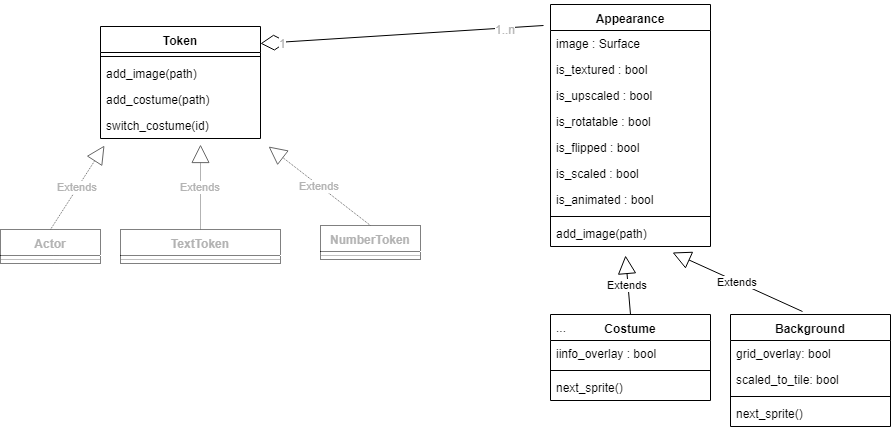

The diagram above was exported from draw.io. Its source (the exported page's mxGraphModel, read from the mxfile embedded in the PNG):
<mxGraphModel dx="1154" dy="685" grid="1" gridSize="10" guides="1" tooltips="1" connect="1" arrows="1" fold="1" page="1" pageScale="1" pageWidth="827" pageHeight="1169" math="0" shadow="0">
  <root>
    <mxCell id="0" />
    <mxCell id="1" parent="0" />
    <mxCell id="UST-gNYKlrWyq94DThVL-1" value="Token&#10;&#10;" style="swimlane;fontStyle=1;align=center;verticalAlign=top;childLayout=stackLayout;horizontal=1;startSize=26;horizontalStack=0;resizeParent=1;resizeParentMax=0;resizeLast=0;collapsible=1;marginBottom=0;" parent="1" vertex="1">
      <mxGeometry x="120" y="82" width="160" height="112" as="geometry" />
    </mxCell>
    <mxCell id="UST-gNYKlrWyq94DThVL-3" value="" style="line;strokeWidth=1;fillColor=none;align=left;verticalAlign=middle;spacingTop=-1;spacingLeft=3;spacingRight=3;rotatable=0;labelPosition=right;points=[];portConstraint=eastwest;" parent="UST-gNYKlrWyq94DThVL-1" vertex="1">
      <mxGeometry y="26" width="160" height="8" as="geometry" />
    </mxCell>
    <mxCell id="UST-gNYKlrWyq94DThVL-35" value="add_image(path)" style="text;strokeColor=none;fillColor=none;align=left;verticalAlign=top;spacingLeft=4;spacingRight=4;overflow=hidden;rotatable=0;points=[[0,0.5],[1,0.5]];portConstraint=eastwest;" parent="UST-gNYKlrWyq94DThVL-1" vertex="1">
      <mxGeometry y="34" width="160" height="26" as="geometry" />
    </mxCell>
    <mxCell id="UST-gNYKlrWyq94DThVL-37" value="add_costume(path)" style="text;strokeColor=none;fillColor=none;align=left;verticalAlign=top;spacingLeft=4;spacingRight=4;overflow=hidden;rotatable=0;points=[[0,0.5],[1,0.5]];portConstraint=eastwest;" parent="UST-gNYKlrWyq94DThVL-1" vertex="1">
      <mxGeometry y="60" width="160" height="26" as="geometry" />
    </mxCell>
    <mxCell id="UST-gNYKlrWyq94DThVL-38" value="switch_costume(id)" style="text;strokeColor=none;fillColor=none;align=left;verticalAlign=top;spacingLeft=4;spacingRight=4;overflow=hidden;rotatable=0;points=[[0,0.5],[1,0.5]];portConstraint=eastwest;" parent="UST-gNYKlrWyq94DThVL-1" vertex="1">
      <mxGeometry y="86" width="160" height="26" as="geometry" />
    </mxCell>
    <mxCell id="UST-gNYKlrWyq94DThVL-9" value="" style="endArrow=diamondThin;endFill=0;endSize=24;html=1;entryX=1;entryY=0.5;entryDx=0;entryDy=0;exitX=-0.044;exitY=-0.192;exitDx=0;exitDy=0;exitPerimeter=0;" parent="1" source="UST-gNYKlrWyq94DThVL-21" edge="1">
      <mxGeometry width="160" relative="1" as="geometry">
        <mxPoint x="520" y="100" as="sourcePoint" />
        <mxPoint x="280" y="99" as="targetPoint" />
      </mxGeometry>
    </mxCell>
    <mxCell id="UST-gNYKlrWyq94DThVL-46" value="1..n&lt;br&gt;" style="text;html=1;resizable=0;points=[];align=center;verticalAlign=middle;labelBackgroundColor=#ffffff;fontColor=#B3B3B3;" parent="UST-gNYKlrWyq94DThVL-9" vertex="1" connectable="0">
      <mxGeometry x="-0.7244" y="1" relative="1" as="geometry">
        <mxPoint as="offset" />
      </mxGeometry>
    </mxCell>
    <mxCell id="UST-gNYKlrWyq94DThVL-47" value="1" style="text;html=1;resizable=0;points=[];align=center;verticalAlign=middle;labelBackgroundColor=#ffffff;fontColor=#B3B3B3;" parent="UST-gNYKlrWyq94DThVL-9" vertex="1" connectable="0">
      <mxGeometry x="0.8445" y="1" relative="1" as="geometry">
        <mxPoint as="offset" />
      </mxGeometry>
    </mxCell>
    <mxCell id="UST-gNYKlrWyq94DThVL-10" value="Actor&#10;" style="swimlane;fontStyle=1;align=center;verticalAlign=top;childLayout=stackLayout;horizontal=1;startSize=26;horizontalStack=0;resizeParent=1;resizeParentMax=0;resizeLast=0;collapsible=1;marginBottom=0;dashed=1;dashPattern=1 1;strokeColor=#000000;fontColor=#B3B3B3;" parent="1" vertex="1">
      <mxGeometry x="20" y="285" width="100" height="34" as="geometry" />
    </mxCell>
    <mxCell id="UST-gNYKlrWyq94DThVL-11" value="" style="line;strokeWidth=1;align=left;verticalAlign=middle;spacingTop=-1;spacingLeft=3;spacingRight=3;rotatable=0;labelPosition=right;points=[];portConstraint=eastwest;dashed=1;dashPattern=1 1;strokeColor=#808080;fontColor=#B3B3B3;" parent="UST-gNYKlrWyq94DThVL-10" vertex="1">
      <mxGeometry y="26" width="100" height="8" as="geometry" />
    </mxCell>
    <mxCell id="UST-gNYKlrWyq94DThVL-12" value="NumberToken&#10;" style="swimlane;fontStyle=1;align=center;verticalAlign=top;childLayout=stackLayout;horizontal=1;startSize=26;horizontalStack=0;resizeParent=1;resizeParentMax=0;resizeLast=0;collapsible=1;marginBottom=0;dashed=1;dashPattern=1 1;strokeColor=#000000;fontColor=#B3B3B3;" parent="1" vertex="1">
      <mxGeometry x="340" y="281" width="100" height="34" as="geometry" />
    </mxCell>
    <mxCell id="UST-gNYKlrWyq94DThVL-13" value="" style="line;strokeWidth=1;align=left;verticalAlign=middle;spacingTop=-1;spacingLeft=3;spacingRight=3;rotatable=0;labelPosition=right;points=[];portConstraint=eastwest;dashed=1;dashPattern=1 1;strokeColor=#808080;fontColor=#B3B3B3;" parent="UST-gNYKlrWyq94DThVL-12" vertex="1">
      <mxGeometry y="26" width="100" height="8" as="geometry" />
    </mxCell>
    <mxCell id="UST-gNYKlrWyq94DThVL-14" value="TextToken&#10;" style="swimlane;fontStyle=1;align=center;verticalAlign=top;childLayout=stackLayout;horizontal=1;startSize=26;horizontalStack=0;resizeParent=1;resizeParentMax=0;resizeLast=0;collapsible=1;marginBottom=0;dashed=1;dashPattern=1 1;strokeColor=#000000;fontColor=#B3B3B3;" parent="1" vertex="1">
      <mxGeometry x="140" y="285" width="160" height="34" as="geometry" />
    </mxCell>
    <mxCell id="UST-gNYKlrWyq94DThVL-15" value="" style="line;strokeWidth=1;align=left;verticalAlign=middle;spacingTop=-1;spacingLeft=3;spacingRight=3;rotatable=0;labelPosition=right;points=[];portConstraint=eastwest;dashed=1;dashPattern=1 1;strokeColor=#808080;fontColor=#B3B3B3;" parent="UST-gNYKlrWyq94DThVL-14" vertex="1">
      <mxGeometry y="26" width="160" height="8" as="geometry" />
    </mxCell>
    <mxCell id="UST-gNYKlrWyq94DThVL-20" value="Appearance&#10;" style="swimlane;fontStyle=1;align=center;verticalAlign=top;childLayout=stackLayout;horizontal=1;startSize=26;horizontalStack=0;resizeParent=1;resizeParentMax=0;resizeLast=0;collapsible=1;marginBottom=0;" parent="1" vertex="1">
      <mxGeometry x="570" y="60" width="160" height="242" as="geometry" />
    </mxCell>
    <mxCell id="UST-gNYKlrWyq94DThVL-21" value="image : Surface&#10;" style="text;strokeColor=none;fillColor=none;align=left;verticalAlign=top;spacingLeft=4;spacingRight=4;overflow=hidden;rotatable=0;points=[[0,0.5],[1,0.5]];portConstraint=eastwest;" parent="UST-gNYKlrWyq94DThVL-20" vertex="1">
      <mxGeometry y="26" width="160" height="26" as="geometry" />
    </mxCell>
    <mxCell id="UST-gNYKlrWyq94DThVL-49" value="is_textured : bool&#10;" style="text;strokeColor=none;fillColor=none;align=left;verticalAlign=top;spacingLeft=4;spacingRight=4;overflow=hidden;rotatable=0;points=[[0,0.5],[1,0.5]];portConstraint=eastwest;" parent="UST-gNYKlrWyq94DThVL-20" vertex="1">
      <mxGeometry y="52" width="160" height="26" as="geometry" />
    </mxCell>
    <mxCell id="UST-gNYKlrWyq94DThVL-50" value="is_upscaled : bool&#10;" style="text;strokeColor=none;fillColor=none;align=left;verticalAlign=top;spacingLeft=4;spacingRight=4;overflow=hidden;rotatable=0;points=[[0,0.5],[1,0.5]];portConstraint=eastwest;" parent="UST-gNYKlrWyq94DThVL-20" vertex="1">
      <mxGeometry y="78" width="160" height="26" as="geometry" />
    </mxCell>
    <mxCell id="UST-gNYKlrWyq94DThVL-51" value="is_rotatable : bool&#10;" style="text;strokeColor=none;fillColor=none;align=left;verticalAlign=top;spacingLeft=4;spacingRight=4;overflow=hidden;rotatable=0;points=[[0,0.5],[1,0.5]];portConstraint=eastwest;" parent="UST-gNYKlrWyq94DThVL-20" vertex="1">
      <mxGeometry y="104" width="160" height="26" as="geometry" />
    </mxCell>
    <mxCell id="UST-gNYKlrWyq94DThVL-52" value="is_flipped : bool&#10;" style="text;strokeColor=none;fillColor=none;align=left;verticalAlign=top;spacingLeft=4;spacingRight=4;overflow=hidden;rotatable=0;points=[[0,0.5],[1,0.5]];portConstraint=eastwest;" parent="UST-gNYKlrWyq94DThVL-20" vertex="1">
      <mxGeometry y="130" width="160" height="26" as="geometry" />
    </mxCell>
    <mxCell id="UST-gNYKlrWyq94DThVL-53" value="is_scaled : bool&#10;" style="text;strokeColor=none;fillColor=none;align=left;verticalAlign=top;spacingLeft=4;spacingRight=4;overflow=hidden;rotatable=0;points=[[0,0.5],[1,0.5]];portConstraint=eastwest;" parent="UST-gNYKlrWyq94DThVL-20" vertex="1">
      <mxGeometry y="156" width="160" height="26" as="geometry" />
    </mxCell>
    <mxCell id="UST-gNYKlrWyq94DThVL-54" value="is_animated : bool&#10;" style="text;strokeColor=none;fillColor=none;align=left;verticalAlign=top;spacingLeft=4;spacingRight=4;overflow=hidden;rotatable=0;points=[[0,0.5],[1,0.5]];portConstraint=eastwest;" parent="UST-gNYKlrWyq94DThVL-20" vertex="1">
      <mxGeometry y="182" width="160" height="26" as="geometry" />
    </mxCell>
    <mxCell id="UST-gNYKlrWyq94DThVL-22" value="" style="line;strokeWidth=1;fillColor=none;align=left;verticalAlign=middle;spacingTop=-1;spacingLeft=3;spacingRight=3;rotatable=0;labelPosition=right;points=[];portConstraint=eastwest;" parent="UST-gNYKlrWyq94DThVL-20" vertex="1">
      <mxGeometry y="208" width="160" height="8" as="geometry" />
    </mxCell>
    <mxCell id="UST-gNYKlrWyq94DThVL-30" value="add_image(path)" style="text;strokeColor=none;fillColor=none;align=left;verticalAlign=top;spacingLeft=4;spacingRight=4;overflow=hidden;rotatable=0;points=[[0,0.5],[1,0.5]];portConstraint=eastwest;" parent="UST-gNYKlrWyq94DThVL-20" vertex="1">
      <mxGeometry y="216" width="160" height="26" as="geometry" />
    </mxCell>
    <mxCell id="UST-gNYKlrWyq94DThVL-23" value="Extends" style="endArrow=block;endSize=16;endFill=0;html=1;exitX=0.5;exitY=0;exitDx=0;exitDy=0;entryX=0.469;entryY=1.346;entryDx=0;entryDy=0;entryPerimeter=0;" parent="1" source="UST-gNYKlrWyq94DThVL-5" target="UST-gNYKlrWyq94DThVL-30" edge="1">
      <mxGeometry width="160" relative="1" as="geometry">
        <mxPoint x="470" y="360" as="sourcePoint" />
        <mxPoint x="660" y="320" as="targetPoint" />
        <Array as="points" />
      </mxGeometry>
    </mxCell>
    <mxCell id="UST-gNYKlrWyq94DThVL-39" value="Extends" style="endArrow=block;endSize=16;endFill=0;html=1;exitX=0.5;exitY=0;exitDx=0;exitDy=0;entryX=0.025;entryY=1.269;entryDx=0;entryDy=0;entryPerimeter=0;dashed=1;dashPattern=1 1;strokeColor=#666666;fontColor=#B3B3B3;" parent="1" source="UST-gNYKlrWyq94DThVL-10" target="UST-gNYKlrWyq94DThVL-38" edge="1">
      <mxGeometry width="160" relative="1" as="geometry">
        <mxPoint x="100" y="250" as="sourcePoint" />
        <mxPoint x="260" y="250" as="targetPoint" />
      </mxGeometry>
    </mxCell>
    <mxCell id="UST-gNYKlrWyq94DThVL-40" value="Extends" style="endArrow=block;endSize=16;endFill=0;html=1;exitX=0.5;exitY=0;exitDx=0;exitDy=0;dashed=1;dashPattern=1 1;strokeColor=#666666;fontColor=#B3B3B3;" parent="1" source="UST-gNYKlrWyq94DThVL-14" edge="1">
      <mxGeometry width="160" relative="1" as="geometry">
        <mxPoint x="80" y="295" as="sourcePoint" />
        <mxPoint x="220" y="200" as="targetPoint" />
      </mxGeometry>
    </mxCell>
    <mxCell id="UST-gNYKlrWyq94DThVL-41" value="Extends" style="endArrow=block;endSize=16;endFill=0;html=1;exitX=0.5;exitY=0;exitDx=0;exitDy=0;entryX=1.05;entryY=1.308;entryDx=0;entryDy=0;entryPerimeter=0;dashed=1;dashPattern=1 1;strokeColor=#666666;fontColor=#B3B3B3;" parent="1" source="UST-gNYKlrWyq94DThVL-12" target="UST-gNYKlrWyq94DThVL-38" edge="1">
      <mxGeometry width="160" relative="1" as="geometry">
        <mxPoint x="230" y="295" as="sourcePoint" />
        <mxPoint x="240" y="200" as="targetPoint" />
      </mxGeometry>
    </mxCell>
    <mxCell id="UST-gNYKlrWyq94DThVL-5" value="Costume&#10;" style="swimlane;fontStyle=1;align=center;verticalAlign=top;childLayout=stackLayout;horizontal=1;startSize=26;horizontalStack=0;resizeParent=1;resizeParentMax=0;resizeLast=0;collapsible=1;marginBottom=0;" parent="1" vertex="1">
      <mxGeometry x="570" y="370" width="160" height="86" as="geometry" />
    </mxCell>
    <mxCell id="UST-gNYKlrWyq94DThVL-6" value="iinfo_overlay : bool&#10;" style="text;align=left;verticalAlign=top;spacingLeft=4;spacingRight=4;overflow=hidden;rotatable=0;points=[[0,0.5],[1,0.5]];portConstraint=eastwest;" parent="UST-gNYKlrWyq94DThVL-5" vertex="1">
      <mxGeometry y="26" width="160" height="26" as="geometry" />
    </mxCell>
    <mxCell id="UST-gNYKlrWyq94DThVL-7" value="" style="line;strokeWidth=1;align=left;verticalAlign=middle;spacingTop=-1;spacingLeft=3;spacingRight=3;rotatable=0;labelPosition=right;points=[];portConstraint=eastwest;" parent="UST-gNYKlrWyq94DThVL-5" vertex="1">
      <mxGeometry y="52" width="160" height="8" as="geometry" />
    </mxCell>
    <mxCell id="UST-gNYKlrWyq94DThVL-31" value="next_sprite()" style="text;align=left;verticalAlign=top;spacingLeft=4;spacingRight=4;overflow=hidden;rotatable=0;points=[[0,0.5],[1,0.5]];portConstraint=eastwest;" parent="UST-gNYKlrWyq94DThVL-5" vertex="1">
      <mxGeometry y="60" width="160" height="26" as="geometry" />
    </mxCell>
    <mxCell id="UST-gNYKlrWyq94DThVL-32" value="..." style="text;align=left;verticalAlign=top;spacingLeft=4;spacingRight=4;overflow=hidden;rotatable=0;points=[[0,0.5],[1,0.5]];portConstraint=eastwest;" parent="1" vertex="1">
      <mxGeometry x="570" y="370" width="160" height="26" as="geometry" />
    </mxCell>
    <mxCell id="2Na2On7pCLJ1IyEpt9Ch-6" value="Background&#10;" style="swimlane;fontStyle=1;align=center;verticalAlign=top;childLayout=stackLayout;horizontal=1;startSize=26;horizontalStack=0;resizeParent=1;resizeParentMax=0;resizeLast=0;collapsible=1;marginBottom=0;" parent="1" vertex="1">
      <mxGeometry x="750" y="370" width="160" height="112" as="geometry" />
    </mxCell>
    <mxCell id="2Na2On7pCLJ1IyEpt9Ch-7" value="grid_overlay: bool&#10;" style="text;align=left;verticalAlign=top;spacingLeft=4;spacingRight=4;overflow=hidden;rotatable=0;points=[[0,0.5],[1,0.5]];portConstraint=eastwest;" parent="2Na2On7pCLJ1IyEpt9Ch-6" vertex="1">
      <mxGeometry y="26" width="160" height="26" as="geometry" />
    </mxCell>
    <mxCell id="2Na2On7pCLJ1IyEpt9Ch-11" value="scaled_to_tile: bool&#10;" style="text;align=left;verticalAlign=top;spacingLeft=4;spacingRight=4;overflow=hidden;rotatable=0;points=[[0,0.5],[1,0.5]];portConstraint=eastwest;" parent="2Na2On7pCLJ1IyEpt9Ch-6" vertex="1">
      <mxGeometry y="52" width="160" height="26" as="geometry" />
    </mxCell>
    <mxCell id="2Na2On7pCLJ1IyEpt9Ch-8" value="" style="line;strokeWidth=1;align=left;verticalAlign=middle;spacingTop=-1;spacingLeft=3;spacingRight=3;rotatable=0;labelPosition=right;points=[];portConstraint=eastwest;" parent="2Na2On7pCLJ1IyEpt9Ch-6" vertex="1">
      <mxGeometry y="78" width="160" height="8" as="geometry" />
    </mxCell>
    <mxCell id="2Na2On7pCLJ1IyEpt9Ch-9" value="next_sprite()" style="text;align=left;verticalAlign=top;spacingLeft=4;spacingRight=4;overflow=hidden;rotatable=0;points=[[0,0.5],[1,0.5]];portConstraint=eastwest;" parent="2Na2On7pCLJ1IyEpt9Ch-6" vertex="1">
      <mxGeometry y="86" width="160" height="26" as="geometry" />
    </mxCell>
    <mxCell id="2Na2On7pCLJ1IyEpt9Ch-12" value="Extends" style="endArrow=block;endSize=16;endFill=0;html=1;exitX=0.45;exitY=-0.027;exitDx=0;exitDy=0;entryX=0.763;entryY=1.231;entryDx=0;entryDy=0;entryPerimeter=0;exitPerimeter=0;" parent="1" source="2Na2On7pCLJ1IyEpt9Ch-6" target="UST-gNYKlrWyq94DThVL-30" edge="1">
      <mxGeometry width="160" relative="1" as="geometry">
        <mxPoint x="810" y="322" as="sourcePoint" />
        <mxPoint x="790" y="298" as="targetPoint" />
        <Array as="points" />
      </mxGeometry>
    </mxCell>
  </root>
</mxGraphModel>